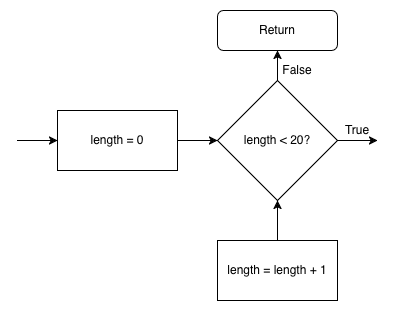

The diagram above was exported from draw.io. Its source (the exported page's mxGraphModel, read from the mxfile embedded in the PNG):
<mxGraphModel dx="1495" dy="2734" grid="1" gridSize="10" guides="1" tooltips="1" connect="1" arrows="1" fold="1" page="1" pageScale="1" pageWidth="1169" pageHeight="1654" math="0" shadow="0">
  <root>
    <mxCell id="0" />
    <mxCell id="1" parent="0" />
    <mxCell id="HV5HRM1iGejpHBbCkUWd-12" style="edgeStyle=orthogonalEdgeStyle;rounded=0;orthogonalLoop=1;jettySize=auto;html=1;" parent="1" target="HV5HRM1iGejpHBbCkUWd-3" edge="1">
      <mxGeometry relative="1" as="geometry">
        <mxPoint x="520" y="90" as="sourcePoint" />
      </mxGeometry>
    </mxCell>
    <mxCell id="HV5HRM1iGejpHBbCkUWd-13" style="edgeStyle=orthogonalEdgeStyle;rounded=0;orthogonalLoop=1;jettySize=auto;html=1;" parent="1" source="HV5HRM1iGejpHBbCkUWd-3" target="HV5HRM1iGejpHBbCkUWd-4" edge="1">
      <mxGeometry relative="1" as="geometry" />
    </mxCell>
    <mxCell id="HV5HRM1iGejpHBbCkUWd-3" value="length = 0" style="rounded=0;whiteSpace=wrap;html=1;" parent="1" vertex="1">
      <mxGeometry x="560" y="60" width="120" height="60" as="geometry" />
    </mxCell>
    <mxCell id="HV5HRM1iGejpHBbCkUWd-14" style="edgeStyle=orthogonalEdgeStyle;rounded=0;orthogonalLoop=1;jettySize=auto;html=1;" parent="1" source="HV5HRM1iGejpHBbCkUWd-4" edge="1">
      <mxGeometry relative="1" as="geometry">
        <mxPoint x="880" y="90" as="targetPoint" />
      </mxGeometry>
    </mxCell>
    <mxCell id="nyAhiUKxrmvIEItDMTkt-10" style="edgeStyle=orthogonalEdgeStyle;rounded=0;orthogonalLoop=1;jettySize=auto;html=1;exitX=0.5;exitY=0;exitDx=0;exitDy=0;" parent="1" source="HV5HRM1iGejpHBbCkUWd-4" target="HV5HRM1iGejpHBbCkUWd-23" edge="1">
      <mxGeometry relative="1" as="geometry" />
    </mxCell>
    <mxCell id="HV5HRM1iGejpHBbCkUWd-4" value="length &amp;lt; 20?" style="rhombus;whiteSpace=wrap;html=1;" parent="1" vertex="1">
      <mxGeometry x="720" y="30" width="120" height="120" as="geometry" />
    </mxCell>
    <mxCell id="HV5HRM1iGejpHBbCkUWd-23" value="Return" style="rounded=1;whiteSpace=wrap;html=1;" parent="1" vertex="1">
      <mxGeometry x="720" y="-40" width="120" height="40" as="geometry" />
    </mxCell>
    <mxCell id="HV5HRM1iGejpHBbCkUWd-25" value="True&lt;span style=&quot;color: rgba(0 , 0 , 0 , 0) ; font-family: monospace ; font-size: 0px&quot;&gt;%3CmxGraphModel%3E%3Croot%3E%3CmxCell%20id%3D%220%22%2F%3E%3CmxCell%20id%3D%221%22%20parent%3D%220%22%2F%3E%3CmxCell%20id%3D%222%22%20value%3D%22destroy%20forward%22%20style%3D%22rounded%3D0%3BwhiteSpace%3Dwrap%3Bhtml%3D1%3B%22%20vertex%3D%221%22%20parent%3D%221%22%3E%3CmxGeometry%20x%3D%22240%22%20y%3D%22560%22%20width%3D%22120%22%20height%3D%2260%22%20as%3D%22geometry%22%2F%3E%3C%2FmxCell%3E%3C%2Froot%3E%3C%2FmxGraphModel%3E&lt;/span&gt;" style="text;html=1;strokeColor=none;fillColor=none;align=center;verticalAlign=middle;whiteSpace=wrap;rounded=0;" parent="1" vertex="1">
      <mxGeometry x="840" y="70" width="40" height="20" as="geometry" />
    </mxCell>
    <mxCell id="HV5HRM1iGejpHBbCkUWd-27" value="False" style="text;html=1;strokeColor=none;fillColor=none;align=center;verticalAlign=middle;whiteSpace=wrap;rounded=0;" parent="1" vertex="1">
      <mxGeometry x="780" y="10" width="40" height="20" as="geometry" />
    </mxCell>
    <mxCell id="nyAhiUKxrmvIEItDMTkt-4" style="edgeStyle=orthogonalEdgeStyle;rounded=0;orthogonalLoop=1;jettySize=auto;html=1;" parent="1" source="dmdY1M9GZAFDO3uD6ENI-1" target="HV5HRM1iGejpHBbCkUWd-4" edge="1">
      <mxGeometry relative="1" as="geometry" />
    </mxCell>
    <mxCell id="dmdY1M9GZAFDO3uD6ENI-1" value="length = length + 1" style="rounded=0;whiteSpace=wrap;html=1;" parent="1" vertex="1">
      <mxGeometry x="720" y="190" width="120" height="60" as="geometry" />
    </mxCell>
  </root>
</mxGraphModel>